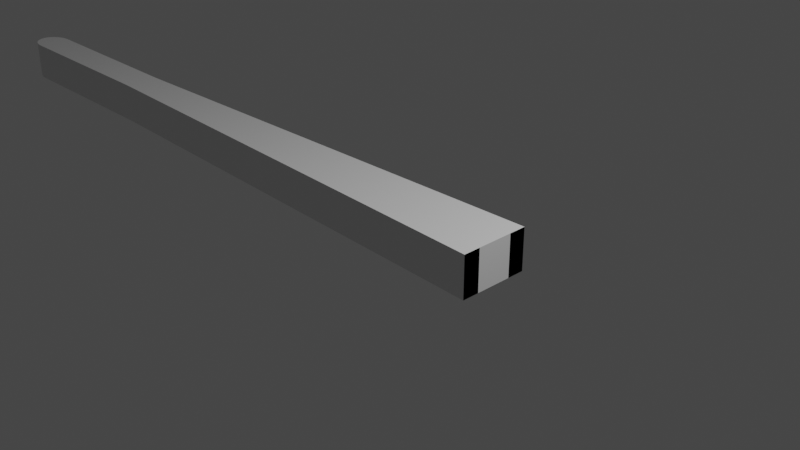# Source: pinca2.blend  (saved by Blender 3.6.13; exported with 4.5.12 LTS)
import bpy
from mathutils import Matrix  # noqa: F401  (used for matrix-valued properties, if any)

bpy.ops.wm.read_factory_settings(use_empty=True)
scene = bpy.context.scene
scene.name = 'Scene'

# ---- collections
col_collection = bpy.data.collections.new('Collection'); scene.collection.children.link(col_collection)

# ---- materials (node trees are filled in below, after node groups)
mat_material = bpy.data.materials.new('Material')
mat_material.alpha_threshold = 0.0
mat_material.use_transparent_shadow = False
mat_material.roughness = 0.5
mat_material.line_color = (0.0, 0.0, 0.0, 1.0)

# ---- material node trees
mat_material.use_nodes = True; mat_material.node_tree.nodes.clear()
_N = mat_material.node_tree.nodes; _L = mat_material.node_tree.links
n0 = _N.new('ShaderNodeOutputMaterial'); n0.name = 'Material Output'; n0.location = (300, 300)
n1 = _N.new('ShaderNodeBsdfPrincipled'); n1.name = 'Principled BSDF'; n1.location = (10, 300)
n1.distribution = 'GGX'
n1.subsurface_method = 'RANDOM_WALK_SKIN'
n1.inputs[3].default_value = 1.45
n1.inputs[27].default_value = (0.0, 0.0, 0.0, 1.0)
n1.inputs[28].default_value = 1.0
_L.new(n1.outputs[0], n0.inputs[0])
n0.is_active_output = True

# ---- world
world_world = bpy.data.worlds.new('World'); scene.world = world_world
world_world.use_nodes = True; world_world.node_tree.nodes.clear()
_N = world_world.node_tree.nodes; _L = world_world.node_tree.links
n0 = _N.new('ShaderNodeOutputWorld'); n0.name = 'World Output'; n0.location = (300, 300)
n1 = _N.new('ShaderNodeBackground'); n1.name = 'Background'; n1.location = (10, 300)
n1.inputs[0].default_value = (0.05088, 0.05088, 0.05088, 1.0)
_L.new(n1.outputs[0], n0.inputs[0])
n0.is_active_output = True
world_world.color = (0.05088, 0.05088, 0.05088)
world_world.use_sun_shadow = False
world_world.sun_shadow_jitter_overblur = 0.0

# ---- cameras
cam_camera = bpy.data.cameras.new('Camera')
cam_camera.clip_end = 100.0
cam_camera.ortho_scale = 7.314

# ---- lights
light_light = bpy.data.lights.new('Light', 'POINT')
light_light.transmission_factor = 0.0
light_light.energy = 1000.0
light_light.shadow_soft_size = 0.1
light_light.shadow_maximum_resolution = 0.006
light_light.use_absolute_resolution = True

# ---- meshes
me_cube = bpy.data.meshes.new('Cube')
me_cube.from_pydata([(-0.9611, 1.0, -1.0), (-0.9611, -1.0, 1.0), (-0.9611, -1.0, -1.0), (-0.9611, 1.0, 1.0), (-0.9611, 1.0, 1.0), (-1.0, -0.002854, 1.0), (-0.9698, 0.9749, 1.0), (-0.978, 0.9007, 1.0), (-0.9854, 0.7812, 1.0), (-0.9915, 0.6224, 1.0), (-0.9962, 0.4323, 1.0), (-0.999, 0.2203, 1.0), (-1.0, -0.002854, -1.0), (-0.9611, 1.0, -1.0), (-0.999, 0.2203, -1.0), (-0.9962, 0.4323, -1.0), (-0.9915, 0.6224, -1.0), (-0.9854, 0.7812, -1.0), (-0.978, 0.9007, -1.0), (-0.9698, 0.9749, -1.0), (-1.0, -0.002854, 1.0), (-0.9611, -1.0, 1.0), (-0.999, -0.2247, 1.0), (-0.9962, -0.4355, 1.0), (-0.9915, -0.6246, 1.0), (-0.9854, -0.7825, 1.0), (-0.978, -0.9013, 1.0), (-0.9698, -0.975, 1.0), (-0.9611, -1.0, -1.0), (-1.0, -0.002854, -1.0), (-0.9698, -0.975, -1.0), (-0.978, -0.9013, -1.0), (-0.9854, -0.7825, -1.0), (-0.9915, -0.6246, -1.0), (-0.9962, -0.4355, -1.0), (-0.999, -0.2247, -1.0), (-0.6511, -1.0, -1.0), (-0.6511, 1.0, 1.0), (-0.6511, 1.0, -1.0), (-0.6511, -1.0, 1.0), (0.1745, -1.0, -1.0), (0.1745, 1.0, 1.0), (0.1745, 1.0, -1.0), (0.1745, -1.0, 1.0), (0.1745, -1.946, -1.0), (0.1745, -1.946, 1.0), (0.1745, 1.946, 1.0), (0.1745, 1.946, -1.0), (-0.2383, 1.0, 1.0)], [], [(3, 4, 6, 7, 8, 9, 10, 11, 5, 20, 22, 23, 24, 25, 26, 27, 21, 1), (12, 14, 15, 16, 17, 18, 19, 13, 0, 2, 28, 30, 31, 32, 33, 34, 35, 29), (2, 1, 21, 28), (37, 3, 1, 39), (4, 13, 19, 6), (6, 19, 18, 7), (7, 18, 17, 8), (8, 17, 16, 9), (9, 16, 15, 10), (10, 15, 14, 11), (11, 14, 12, 5), (13, 4, 3, 0), (28, 21, 27, 30), (30, 27, 26, 31), (31, 26, 25, 32), (32, 25, 24, 33), (33, 24, 23, 34), (34, 23, 22, 35), (35, 22, 20, 29), (29, 20, 5, 12), (36, 39, 1, 2), (40, 43, 39, 36), (3, 37, 38, 0), (41, 48, 37, 39, 43), (0, 38, 36, 2), (37, 48, 41, 42, 38), (38, 42, 40, 36), (47, 46, 41, 43, 45, 44, 40, 42), (43, 40, 44, 45), (44, 36, 39, 45), (45, 43, 39), (44, 36, 40), (42, 41, 46, 47), (46, 37, 38, 47), (37, 46, 41, 48), (42, 47, 38)])
_uv = me_cube.uv_layers.new(name='UVMap')
_uv.uv.foreach_set('vector', [0.8701, 0.5, 0.8701, 0.5, 0.8712, 0.5031, 0.8722, 0.5124, 0.8732, 0.5273, 0.8739, 0.5472, 0.8745, 0.571, 0.8749, 0.5975, 0.875, 0.6254, 0.875, 0.6254, 0.8749, 0.6531, 0.8745, 0.6794, 0.8739, 0.7031, 0.8732, 0.7228, 0.8722, 0.7377, 0.8712, 0.7469, 0.8701, 0.75, 0.8701, 0.75, 0.125, 0.6254, 0.1251, 0.5975, 0.1255, 0.571, 0.1261, 0.5472, 0.1268, 0.5273, 0.1278, 0.5124, 0.1288, 0.5031, 0.1299, 0.5, 0.1299, 0.5, 0.1299, 0.75, 0.1299, 0.75, 0.1288, 0.7469, 0.1278, 0.7377, 0.1268, 0.7228, 0.1261, 0.7031, 0.1255, 0.6794, 0.1251, 0.6531, 0.125, 0.6254, 0.375, 0.9951, 0.625, 0.9951, 0.625, 0.9951, 0.375, 0.9951, 0.8314, 0.5, 0.8701, 0.5, 0.8701, 0.75, 0.8314, 0.75, 0.625, 0.2549, 0.375, 0.2549, 0.375, 0.2538, 0.625, 0.2538, 0.625, 0.2538, 0.375, 0.2538, 0.375, 0.2528, 0.625, 0.2528, 0.625, 0.2528, 0.375, 0.2528, 0.375, 0.2518, 0.625, 0.2518, 0.625, 0.2518, 0.375, 0.2518, 0.375, 0.2028, 0.625, 0.2028, 0.625, 0.2028, 0.375, 0.2028, 0.375, 0.179, 0.625, 0.179, 0.625, 0.179, 0.375, 0.179, 0.375, 0.1525, 0.625, 0.1525, 0.625, 0.1525, 0.375, 0.1525, 0.375, 0.1246, 0.625, 0.1246, 0.375, 0.2549, 0.625, 0.2549, 0.625, 0.2549, 0.375, 0.2549, 0.375, 0.9951, 0.625, 0.9951, 0.625, 0.9962, 0.375, 0.9962, 0.375, 0.9962, 0.625, 0.9962, 0.625, 0.9972, 0.375, 0.9972, 0.375, 0.9972, 0.625, 0.9972, 0.625, 1.0, 0.375, 1.0, 0.375, 0.0, 0.625, 0.0, 0.625, 0.04693, 0.375, 0.04693, 0.375, 0.04693, 0.625, 0.04693, 0.625, 0.07056, 0.375, 0.07056, 0.375, 0.07056, 0.625, 0.07056, 0.625, 0.09691, 0.375, 0.09691, 0.375, 0.09691, 0.625, 0.09691, 0.625, 0.1246, 0.375, 0.1246, 0.375, 0.1246, 0.625, 0.1246, 0.625, 0.1246, 0.375, 0.1246, 0.375, 0.9564, 0.625, 0.9564, 0.625, 0.9951, 0.375, 0.9951, 0.375, 0.8532, 0.625, 0.8532, 0.625, 0.9564, 0.375, 0.9564, 0.625, 0.2549, 0.625, 0.2936, 0.375, 0.2936, 0.375, 0.2549, 0.7282, 0.5, 0.7798, 0.5, 0.8314, 0.5, 0.8314, 0.75, 0.7282, 0.75, 0.1299, 0.5, 0.1686, 0.5, 0.1686, 0.75, 0.1299, 0.75, 0.625, 0.2936, 0.625, 0.3452, 0.625, 0.3968, 0.375, 0.3968, 0.375, 0.2936, 0.1686, 0.5, 0.2718, 0.5, 0.2718, 0.75, 0.1686, 0.75, 0.375, 0.3968, 0.625, 0.3968, 0.7282, 0.5, 0.625, 0.8532, 0.625, 0.8532, 0.2718, 0.75, 0.2718, 0.75, 0.2718, 0.5, 0.625, 0.8532, 0.375, 0.8532, 0.375, 0.8532, 0.625, 0.8532, 0.375, 0.8532, 0.375, 0.9564, 0.625, 0.9564, 0.625, 0.8532, 0.0, 0.0, 0.0, 0.0, 0.0, 0.0, 0.0, 0.0, 0.0, 0.0, 0.0, 0.0, 0.375, 0.3968, 0.625, 0.3968, 0.625, 0.3968, 0.375, 0.3968, 0.625, 0.3968, 0.625, 0.2936, 0.375, 0.2936, 0.375, 0.3968, 0.0, 0.0, 0.0, 0.0, 0.0, 0.0, 0.0, 0.0, 0.0, 0.0, 0.0, 0.0, 0.0, 0.0])
me_cube.materials.append(mat_material)
me_cube.use_mirror_vertex_groups = False
me_cube.update()

# ---- objects
ob_cube = bpy.data.objects.new('Cube', me_cube)
ob_light = bpy.data.objects.new('Light', light_light)
ob_camera = bpy.data.objects.new('Camera', cam_camera)

# ---- transforms, parenting, visibility, modifiers, constraints
ob_cube.location = (0.0, 0.0, 0.0)
ob_cube.scale = (7.451, 0.2114, 0.24)
ob_cube.lock_rotations_4d = False
ob_cube.empty_display_type = 'ARROWS'
ob_cube.lineart.crease_threshold = 0.0
ob_light.location = (4.076, 1.005, 5.904)
ob_light.rotation_euler = (0.6503, 0.05522, 1.866)
ob_light.lock_rotations_4d = False
ob_light.empty_display_type = 'ARROWS'
ob_light.color = (0.0, 0.0, 0.0, 0.0)
ob_light.lineart.crease_threshold = 0.0
ob_camera.location = (7.359, -6.926, 4.958)
ob_camera.rotation_euler = (1.109, 0.0, 0.8149)
ob_camera.lock_rotations_4d = False
ob_camera.empty_display_type = 'ARROWS'
ob_camera.color = (0.0, 0.0, 0.0, 0.0)
ob_camera.display_type = 'WIRE'
ob_camera.lineart.crease_threshold = 0.0

# ---- collection membership
col_collection.objects.link(ob_cube)
col_collection.objects.link(ob_light)
col_collection.objects.link(ob_camera)

# ---- scene / render settings (as saved in the file)
scene.camera = ob_camera
scene.frame_start = 1; scene.frame_end = 250; scene.frame_set(1)
scene.render.engine = 'BLENDER_EEVEE_NEXT'
scene.cycles.sampling_pattern = 'TABULATED_SOBOL'
scene.view_settings.view_transform = 'Filmic'
bpy.context.view_layer.update()
